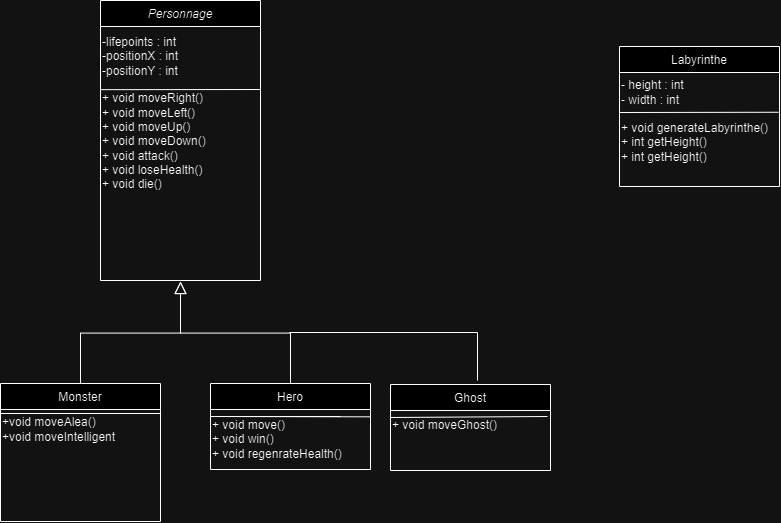

The diagram above was exported from draw.io. Its source (the exported page's mxGraphModel, read from the mxfile embedded in the PNG):
<mxGraphModel dx="1469" dy="684" grid="1" gridSize="10" guides="1" tooltips="1" connect="1" arrows="1" fold="1" page="1" pageScale="1" pageWidth="827" pageHeight="1169" math="0" shadow="0">
  <root>
    <mxCell id="WIyWlLk6GJQsqaUBKTNV-0" />
    <mxCell id="WIyWlLk6GJQsqaUBKTNV-1" parent="WIyWlLk6GJQsqaUBKTNV-0" />
    <mxCell id="zkfFHV4jXpPFQw0GAbJ--0" value="Personnage" style="swimlane;fontStyle=2;align=center;verticalAlign=top;childLayout=stackLayout;horizontal=1;startSize=26;horizontalStack=0;resizeParent=1;resizeLast=0;collapsible=1;marginBottom=0;rounded=0;shadow=0;strokeWidth=1;" parent="WIyWlLk6GJQsqaUBKTNV-1" vertex="1">
      <mxGeometry x="111" y="14" width="160" height="280" as="geometry">
        <mxRectangle x="230" y="140" width="160" height="26" as="alternateBounds" />
      </mxGeometry>
    </mxCell>
    <mxCell id="gWwp3T5Pkw1G-ILpFp28-1" value="" style="endArrow=none;html=1;rounded=0;" edge="1" parent="zkfFHV4jXpPFQw0GAbJ--0">
      <mxGeometry width="50" height="50" relative="1" as="geometry">
        <mxPoint y="89.16999999999999" as="sourcePoint" />
        <mxPoint x="160" y="89" as="targetPoint" />
      </mxGeometry>
    </mxCell>
    <mxCell id="gWwp3T5Pkw1G-ILpFp28-0" value="&lt;div&gt;-lifepoints : int&lt;/div&gt;-positionX : int&lt;div&gt;-positionY : int&lt;/div&gt;" style="text;html=1;align=left;verticalAlign=middle;resizable=0;points=[];autosize=1;strokeColor=none;fillColor=none;" vertex="1" parent="zkfFHV4jXpPFQw0GAbJ--0">
      <mxGeometry y="26" width="160" height="60" as="geometry" />
    </mxCell>
    <mxCell id="gWwp3T5Pkw1G-ILpFp28-2" value="&lt;div style=&quot;&quot;&gt;&lt;span style=&quot;background-color: initial;&quot;&gt;+ void moveRight()&lt;/span&gt;&lt;/div&gt;&lt;div style=&quot;&quot;&gt;+ void moveLeft()&lt;br&gt;&lt;/div&gt;&lt;div style=&quot;&quot;&gt;+ void moveUp()&lt;br&gt;&lt;/div&gt;&lt;div style=&quot;&quot;&gt;+ void moveDown()&lt;br&gt;&lt;/div&gt;&lt;div style=&quot;&quot;&gt;+ void attack()&lt;br&gt;&lt;/div&gt;&lt;div style=&quot;&quot;&gt;+ void loseHealth()&lt;br&gt;&lt;/div&gt;&lt;div style=&quot;&quot;&gt;+ void die()&lt;/div&gt;" style="text;html=1;align=left;verticalAlign=middle;resizable=0;points=[];autosize=1;strokeColor=none;fillColor=none;" vertex="1" parent="zkfFHV4jXpPFQw0GAbJ--0">
      <mxGeometry y="86" width="160" height="110" as="geometry" />
    </mxCell>
    <mxCell id="zkfFHV4jXpPFQw0GAbJ--6" value="Monster" style="swimlane;fontStyle=0;align=center;verticalAlign=top;childLayout=stackLayout;horizontal=1;startSize=26;horizontalStack=0;resizeParent=1;resizeLast=0;collapsible=1;marginBottom=0;rounded=0;shadow=0;strokeWidth=1;" parent="WIyWlLk6GJQsqaUBKTNV-1" vertex="1">
      <mxGeometry x="11" y="397" width="160" height="138" as="geometry">
        <mxRectangle x="130" y="380" width="160" height="26" as="alternateBounds" />
      </mxGeometry>
    </mxCell>
    <mxCell id="gWwp3T5Pkw1G-ILpFp28-11" value="+void moveAlea()&lt;div&gt;+void moveIntelligent&lt;/div&gt;" style="text;html=1;align=left;verticalAlign=middle;resizable=0;points=[];autosize=1;strokeColor=none;fillColor=none;" vertex="1" parent="zkfFHV4jXpPFQw0GAbJ--6">
      <mxGeometry y="26" width="160" height="40" as="geometry" />
    </mxCell>
    <mxCell id="zkfFHV4jXpPFQw0GAbJ--12" value="" style="endArrow=block;endSize=10;endFill=0;shadow=0;strokeWidth=1;rounded=0;curved=0;edgeStyle=elbowEdgeStyle;elbow=vertical;" parent="WIyWlLk6GJQsqaUBKTNV-1" source="zkfFHV4jXpPFQw0GAbJ--6" edge="1">
      <mxGeometry width="160" relative="1" as="geometry">
        <mxPoint x="91" y="240" as="sourcePoint" />
        <mxPoint x="191" y="295" as="targetPoint" />
      </mxGeometry>
    </mxCell>
    <mxCell id="zkfFHV4jXpPFQw0GAbJ--13" value="Hero" style="swimlane;fontStyle=0;align=center;verticalAlign=top;childLayout=stackLayout;horizontal=1;startSize=26;horizontalStack=0;resizeParent=1;resizeLast=0;collapsible=1;marginBottom=0;rounded=0;shadow=0;strokeWidth=1;" parent="WIyWlLk6GJQsqaUBKTNV-1" vertex="1">
      <mxGeometry x="221" y="397" width="160" height="86" as="geometry">
        <mxRectangle x="340" y="380" width="170" height="26" as="alternateBounds" />
      </mxGeometry>
    </mxCell>
    <mxCell id="gWwp3T5Pkw1G-ILpFp28-8" value="" style="endArrow=none;html=1;rounded=0;" edge="1" parent="zkfFHV4jXpPFQw0GAbJ--13">
      <mxGeometry width="50" height="50" relative="1" as="geometry">
        <mxPoint y="33" as="sourcePoint" />
        <mxPoint x="130" y="33" as="targetPoint" />
      </mxGeometry>
    </mxCell>
    <mxCell id="gWwp3T5Pkw1G-ILpFp28-7" value="+ void move()&lt;div&gt;+ void win()&lt;/div&gt;&lt;div&gt;+ void regenrateHealth()&lt;/div&gt;" style="text;html=1;align=left;verticalAlign=middle;resizable=0;points=[];autosize=1;strokeColor=none;fillColor=none;" vertex="1" parent="zkfFHV4jXpPFQw0GAbJ--13">
      <mxGeometry y="26" width="160" height="60" as="geometry" />
    </mxCell>
    <mxCell id="gWwp3T5Pkw1G-ILpFp28-9" value="" style="endArrow=none;html=1;rounded=0;entryX=1.001;entryY=0.122;entryDx=0;entryDy=0;entryPerimeter=0;" edge="1" parent="zkfFHV4jXpPFQw0GAbJ--13" target="gWwp3T5Pkw1G-ILpFp28-7">
      <mxGeometry width="50" height="50" relative="1" as="geometry">
        <mxPoint y="33" as="sourcePoint" />
        <mxPoint x="130" y="33" as="targetPoint" />
      </mxGeometry>
    </mxCell>
    <mxCell id="zkfFHV4jXpPFQw0GAbJ--16" value="" style="endArrow=block;endSize=10;endFill=0;shadow=0;strokeWidth=1;rounded=0;curved=0;edgeStyle=elbowEdgeStyle;elbow=vertical;" parent="WIyWlLk6GJQsqaUBKTNV-1" source="zkfFHV4jXpPFQw0GAbJ--13" edge="1">
      <mxGeometry width="160" relative="1" as="geometry">
        <mxPoint x="101" y="410" as="sourcePoint" />
        <mxPoint x="191" y="295" as="targetPoint" />
      </mxGeometry>
    </mxCell>
    <mxCell id="gWwp3T5Pkw1G-ILpFp28-10" value="" style="endArrow=none;html=1;rounded=0;entryX=1.001;entryY=0.122;entryDx=0;entryDy=0;entryPerimeter=0;" edge="1" parent="WIyWlLk6GJQsqaUBKTNV-1">
      <mxGeometry width="50" height="50" relative="1" as="geometry">
        <mxPoint x="11" y="427" as="sourcePoint" />
        <mxPoint x="171" y="427" as="targetPoint" />
      </mxGeometry>
    </mxCell>
    <mxCell id="gWwp3T5Pkw1G-ILpFp28-12" value="Ghost" style="swimlane;fontStyle=0;align=center;verticalAlign=top;childLayout=stackLayout;horizontal=1;startSize=26;horizontalStack=0;resizeParent=1;resizeLast=0;collapsible=1;marginBottom=0;rounded=0;shadow=0;strokeWidth=1;" vertex="1" parent="WIyWlLk6GJQsqaUBKTNV-1">
      <mxGeometry x="401" y="398" width="160" height="86" as="geometry">
        <mxRectangle x="340" y="380" width="170" height="26" as="alternateBounds" />
      </mxGeometry>
    </mxCell>
    <mxCell id="gWwp3T5Pkw1G-ILpFp28-13" value="" style="endArrow=none;html=1;rounded=0;" edge="1" parent="gWwp3T5Pkw1G-ILpFp28-12">
      <mxGeometry width="50" height="50" relative="1" as="geometry">
        <mxPoint y="33" as="sourcePoint" />
        <mxPoint x="157" y="32" as="targetPoint" />
      </mxGeometry>
    </mxCell>
    <mxCell id="gWwp3T5Pkw1G-ILpFp28-14" value="+ void moveGhost()" style="text;html=1;align=left;verticalAlign=middle;resizable=0;points=[];autosize=1;strokeColor=none;fillColor=none;" vertex="1" parent="gWwp3T5Pkw1G-ILpFp28-12">
      <mxGeometry y="26" width="160" height="30" as="geometry" />
    </mxCell>
    <mxCell id="gWwp3T5Pkw1G-ILpFp28-18" value="" style="endArrow=none;html=1;rounded=0;" edge="1" parent="WIyWlLk6GJQsqaUBKTNV-1">
      <mxGeometry width="50" height="50" relative="1" as="geometry">
        <mxPoint x="300" y="346" as="sourcePoint" />
        <mxPoint x="390" y="346" as="targetPoint" />
      </mxGeometry>
    </mxCell>
    <mxCell id="gWwp3T5Pkw1G-ILpFp28-19" value="" style="endArrow=none;html=1;rounded=0;" edge="1" parent="WIyWlLk6GJQsqaUBKTNV-1">
      <mxGeometry width="50" height="50" relative="1" as="geometry">
        <mxPoint x="300" y="346" as="sourcePoint" />
        <mxPoint x="488" y="346" as="targetPoint" />
      </mxGeometry>
    </mxCell>
    <mxCell id="gWwp3T5Pkw1G-ILpFp28-21" value="" style="endArrow=none;html=1;rounded=0;" edge="1" parent="WIyWlLk6GJQsqaUBKTNV-1">
      <mxGeometry width="50" height="50" relative="1" as="geometry">
        <mxPoint x="488" y="394" as="sourcePoint" />
        <mxPoint x="488" y="346" as="targetPoint" />
      </mxGeometry>
    </mxCell>
    <mxCell id="gWwp3T5Pkw1G-ILpFp28-22" value="Labyrinthe" style="swimlane;fontStyle=0;align=center;verticalAlign=top;childLayout=stackLayout;horizontal=1;startSize=26;horizontalStack=0;resizeParent=1;resizeLast=0;collapsible=1;marginBottom=0;rounded=0;shadow=0;strokeWidth=1;" vertex="1" parent="WIyWlLk6GJQsqaUBKTNV-1">
      <mxGeometry x="630" y="60" width="160" height="140" as="geometry">
        <mxRectangle x="130" y="380" width="160" height="26" as="alternateBounds" />
      </mxGeometry>
    </mxCell>
    <mxCell id="gWwp3T5Pkw1G-ILpFp28-23" value="- height : int&lt;div&gt;- width : int&lt;/div&gt;" style="text;html=1;align=left;verticalAlign=middle;resizable=0;points=[];autosize=1;strokeColor=none;fillColor=none;" vertex="1" parent="gWwp3T5Pkw1G-ILpFp28-22">
      <mxGeometry y="26" width="160" height="40" as="geometry" />
    </mxCell>
    <mxCell id="gWwp3T5Pkw1G-ILpFp28-24" value="" style="endArrow=none;html=1;rounded=0;entryX=0.994;entryY=0.994;entryDx=0;entryDy=0;entryPerimeter=0;" edge="1" parent="gWwp3T5Pkw1G-ILpFp28-22" target="gWwp3T5Pkw1G-ILpFp28-23">
      <mxGeometry width="50" height="50" relative="1" as="geometry">
        <mxPoint y="66" as="sourcePoint" />
        <mxPoint x="150" y="66" as="targetPoint" />
      </mxGeometry>
    </mxCell>
    <mxCell id="gWwp3T5Pkw1G-ILpFp28-25" value="+ void generateLabyrinthe()&lt;div&gt;+ int getHeight()&lt;/div&gt;&lt;div&gt;+ int getHeight()&lt;br&gt;&lt;/div&gt;" style="text;html=1;align=left;verticalAlign=middle;resizable=0;points=[];autosize=1;strokeColor=none;fillColor=none;" vertex="1" parent="gWwp3T5Pkw1G-ILpFp28-22">
      <mxGeometry y="66" width="160" height="60" as="geometry" />
    </mxCell>
  </root>
</mxGraphModel>